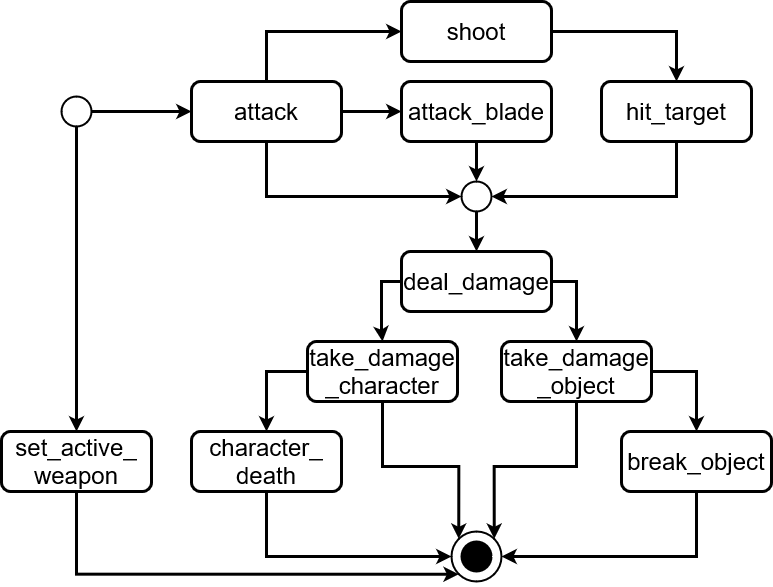

The diagram above was exported from draw.io. Its source (the exported page's mxGraphModel, read from the mxfile embedded in the PNG):
<mxGraphModel dx="1350" dy="1493" grid="1" gridSize="10" guides="1" tooltips="1" connect="1" arrows="1" fold="1" page="1" pageScale="1" pageWidth="850" pageHeight="1100" math="0" shadow="0">
  <root>
    <mxCell id="0" />
    <mxCell id="1" parent="0" />
    <mxCell id="4I71VHSwgNsZa2CJbxP3-39" style="edgeStyle=orthogonalEdgeStyle;rounded=0;orthogonalLoop=1;jettySize=auto;html=1;exitX=1;exitY=0.5;exitDx=0;exitDy=0;exitPerimeter=0;entryX=0;entryY=0.5;entryDx=0;entryDy=0;strokeWidth=3;" edge="1" parent="1" source="4I71VHSwgNsZa2CJbxP3-3" target="4I71VHSwgNsZa2CJbxP3-23">
      <mxGeometry relative="1" as="geometry" />
    </mxCell>
    <mxCell id="4I71VHSwgNsZa2CJbxP3-45" style="edgeStyle=orthogonalEdgeStyle;rounded=0;orthogonalLoop=1;jettySize=auto;html=1;exitX=0.5;exitY=1;exitDx=0;exitDy=0;exitPerimeter=0;entryX=0.5;entryY=0;entryDx=0;entryDy=0;strokeWidth=3;" edge="1" parent="1" source="4I71VHSwgNsZa2CJbxP3-3" target="4I71VHSwgNsZa2CJbxP3-7">
      <mxGeometry relative="1" as="geometry" />
    </mxCell>
    <mxCell id="4I71VHSwgNsZa2CJbxP3-3" value="" style="strokeWidth=2;html=1;shape=mxgraph.flowchart.start_2;whiteSpace=wrap;" vertex="1" parent="1">
      <mxGeometry x="80" y="110" width="30" height="30" as="geometry" />
    </mxCell>
    <mxCell id="4I71VHSwgNsZa2CJbxP3-4" value="" style="strokeWidth=2;html=1;shape=mxgraph.flowchart.start_2;whiteSpace=wrap;" vertex="1" parent="1">
      <mxGeometry x="470" y="545" width="50" height="50" as="geometry" />
    </mxCell>
    <mxCell id="4I71VHSwgNsZa2CJbxP3-5" value="" style="strokeWidth=2;html=1;shape=mxgraph.flowchart.start_2;whiteSpace=wrap;fillColor=#000000;" vertex="1" parent="1">
      <mxGeometry x="480" y="555" width="30" height="30" as="geometry" />
    </mxCell>
    <mxCell id="4I71VHSwgNsZa2CJbxP3-57" style="edgeStyle=orthogonalEdgeStyle;rounded=0;orthogonalLoop=1;jettySize=auto;html=1;exitX=0.5;exitY=1;exitDx=0;exitDy=0;entryX=0.145;entryY=0.855;entryDx=0;entryDy=0;entryPerimeter=0;strokeWidth=3;" edge="1" parent="1" source="4I71VHSwgNsZa2CJbxP3-7" target="4I71VHSwgNsZa2CJbxP3-4">
      <mxGeometry relative="1" as="geometry">
        <Array as="points">
          <mxPoint x="95" y="588" />
        </Array>
      </mxGeometry>
    </mxCell>
    <mxCell id="4I71VHSwgNsZa2CJbxP3-7" value="&lt;div&gt;&lt;font size=&quot;3&quot;&gt;&lt;font style=&quot;font-size: 24px&quot;&gt;set_active_&lt;/font&gt;&lt;/font&gt;&lt;/div&gt;&lt;div&gt;&lt;font size=&quot;3&quot;&gt;&lt;font style=&quot;font-size: 24px&quot;&gt;weapon&lt;br&gt;&lt;/font&gt;&lt;/font&gt;&lt;/div&gt;" style="rounded=1;whiteSpace=wrap;html=1;fillColor=#FFFFFF;strokeWidth=3;" vertex="1" parent="1">
      <mxGeometry x="20" y="445" width="150" height="60" as="geometry" />
    </mxCell>
    <mxCell id="4I71VHSwgNsZa2CJbxP3-26" style="edgeStyle=orthogonalEdgeStyle;rounded=0;orthogonalLoop=1;jettySize=auto;html=1;exitX=0.5;exitY=0;exitDx=0;exitDy=0;entryX=0;entryY=0.5;entryDx=0;entryDy=0;strokeWidth=3;" edge="1" parent="1" source="4I71VHSwgNsZa2CJbxP3-23" target="4I71VHSwgNsZa2CJbxP3-25">
      <mxGeometry relative="1" as="geometry" />
    </mxCell>
    <mxCell id="4I71VHSwgNsZa2CJbxP3-28" style="edgeStyle=orthogonalEdgeStyle;rounded=0;orthogonalLoop=1;jettySize=auto;html=1;exitX=1;exitY=0.5;exitDx=0;exitDy=0;entryX=0;entryY=0.5;entryDx=0;entryDy=0;strokeWidth=3;" edge="1" parent="1" source="4I71VHSwgNsZa2CJbxP3-23" target="4I71VHSwgNsZa2CJbxP3-24">
      <mxGeometry relative="1" as="geometry" />
    </mxCell>
    <mxCell id="4I71VHSwgNsZa2CJbxP3-37" style="edgeStyle=orthogonalEdgeStyle;rounded=0;orthogonalLoop=1;jettySize=auto;html=1;exitX=0.5;exitY=1;exitDx=0;exitDy=0;entryX=0;entryY=0.5;entryDx=0;entryDy=0;entryPerimeter=0;strokeWidth=3;" edge="1" parent="1" source="4I71VHSwgNsZa2CJbxP3-23" target="4I71VHSwgNsZa2CJbxP3-34">
      <mxGeometry relative="1" as="geometry" />
    </mxCell>
    <mxCell id="4I71VHSwgNsZa2CJbxP3-23" value="&lt;div&gt;&lt;font size=&quot;3&quot;&gt;&lt;font style=&quot;font-size: 24px&quot;&gt;attack&lt;/font&gt;&lt;/font&gt;&lt;/div&gt;" style="rounded=1;whiteSpace=wrap;html=1;fillColor=#FFFFFF;strokeWidth=3;" vertex="1" parent="1">
      <mxGeometry x="210" y="95" width="150" height="60" as="geometry" />
    </mxCell>
    <mxCell id="4I71VHSwgNsZa2CJbxP3-36" style="edgeStyle=orthogonalEdgeStyle;rounded=0;orthogonalLoop=1;jettySize=auto;html=1;exitX=0.5;exitY=1;exitDx=0;exitDy=0;entryX=0.5;entryY=0;entryDx=0;entryDy=0;entryPerimeter=0;strokeWidth=3;" edge="1" parent="1" source="4I71VHSwgNsZa2CJbxP3-24" target="4I71VHSwgNsZa2CJbxP3-34">
      <mxGeometry relative="1" as="geometry" />
    </mxCell>
    <mxCell id="4I71VHSwgNsZa2CJbxP3-24" value="&lt;div&gt;&lt;font size=&quot;3&quot;&gt;&lt;font style=&quot;font-size: 24px&quot;&gt;attack_blade&lt;/font&gt;&lt;/font&gt;&lt;/div&gt;" style="rounded=1;whiteSpace=wrap;html=1;fillColor=#FFFFFF;strokeWidth=3;" vertex="1" parent="1">
      <mxGeometry x="420" y="95" width="150" height="60" as="geometry" />
    </mxCell>
    <mxCell id="4I71VHSwgNsZa2CJbxP3-40" style="edgeStyle=orthogonalEdgeStyle;rounded=0;orthogonalLoop=1;jettySize=auto;html=1;exitX=1;exitY=0.5;exitDx=0;exitDy=0;entryX=0.5;entryY=0;entryDx=0;entryDy=0;strokeWidth=3;" edge="1" parent="1" source="4I71VHSwgNsZa2CJbxP3-25" target="4I71VHSwgNsZa2CJbxP3-29">
      <mxGeometry relative="1" as="geometry" />
    </mxCell>
    <mxCell id="4I71VHSwgNsZa2CJbxP3-25" value="&lt;div&gt;&lt;font size=&quot;3&quot;&gt;&lt;font style=&quot;font-size: 24px&quot;&gt;shoot&lt;/font&gt;&lt;/font&gt;&lt;/div&gt;" style="rounded=1;whiteSpace=wrap;html=1;fillColor=#FFFFFF;strokeWidth=3;" vertex="1" parent="1">
      <mxGeometry x="420" y="15" width="150" height="60" as="geometry" />
    </mxCell>
    <mxCell id="4I71VHSwgNsZa2CJbxP3-35" style="edgeStyle=orthogonalEdgeStyle;rounded=0;orthogonalLoop=1;jettySize=auto;html=1;exitX=0.5;exitY=1;exitDx=0;exitDy=0;entryX=1;entryY=0.5;entryDx=0;entryDy=0;entryPerimeter=0;strokeWidth=3;" edge="1" parent="1" source="4I71VHSwgNsZa2CJbxP3-29" target="4I71VHSwgNsZa2CJbxP3-34">
      <mxGeometry relative="1" as="geometry" />
    </mxCell>
    <mxCell id="4I71VHSwgNsZa2CJbxP3-29" value="&lt;font size=&quot;3&quot;&gt;&lt;font style=&quot;font-size: 24px&quot;&gt;hit_target&lt;/font&gt;&lt;/font&gt;" style="rounded=1;whiteSpace=wrap;html=1;fillColor=#FFFFFF;strokeWidth=3;" vertex="1" parent="1">
      <mxGeometry x="620" y="95" width="150" height="60" as="geometry" />
    </mxCell>
    <mxCell id="4I71VHSwgNsZa2CJbxP3-43" style="edgeStyle=orthogonalEdgeStyle;rounded=0;orthogonalLoop=1;jettySize=auto;html=1;exitX=0;exitY=0.5;exitDx=0;exitDy=0;strokeWidth=3;" edge="1" parent="1" source="4I71VHSwgNsZa2CJbxP3-31" target="4I71VHSwgNsZa2CJbxP3-41">
      <mxGeometry relative="1" as="geometry" />
    </mxCell>
    <mxCell id="4I71VHSwgNsZa2CJbxP3-44" style="edgeStyle=orthogonalEdgeStyle;rounded=0;orthogonalLoop=1;jettySize=auto;html=1;exitX=1;exitY=0.5;exitDx=0;exitDy=0;strokeWidth=3;" edge="1" parent="1" source="4I71VHSwgNsZa2CJbxP3-31" target="4I71VHSwgNsZa2CJbxP3-42">
      <mxGeometry relative="1" as="geometry" />
    </mxCell>
    <mxCell id="4I71VHSwgNsZa2CJbxP3-31" value="&lt;font size=&quot;3&quot;&gt;&lt;font style=&quot;font-size: 24px&quot;&gt;deal_damage&lt;/font&gt;&lt;/font&gt;" style="rounded=1;whiteSpace=wrap;html=1;fillColor=#FFFFFF;strokeWidth=3;" vertex="1" parent="1">
      <mxGeometry x="420" y="265" width="150" height="60" as="geometry" />
    </mxCell>
    <mxCell id="4I71VHSwgNsZa2CJbxP3-38" style="edgeStyle=orthogonalEdgeStyle;rounded=0;orthogonalLoop=1;jettySize=auto;html=1;exitX=0.5;exitY=1;exitDx=0;exitDy=0;exitPerimeter=0;entryX=0.5;entryY=0;entryDx=0;entryDy=0;strokeWidth=3;" edge="1" parent="1" source="4I71VHSwgNsZa2CJbxP3-34" target="4I71VHSwgNsZa2CJbxP3-31">
      <mxGeometry relative="1" as="geometry" />
    </mxCell>
    <mxCell id="4I71VHSwgNsZa2CJbxP3-34" value="" style="strokeWidth=2;html=1;shape=mxgraph.flowchart.start_2;whiteSpace=wrap;" vertex="1" parent="1">
      <mxGeometry x="480" y="195" width="30" height="30" as="geometry" />
    </mxCell>
    <mxCell id="4I71VHSwgNsZa2CJbxP3-48" style="edgeStyle=orthogonalEdgeStyle;rounded=0;orthogonalLoop=1;jettySize=auto;html=1;exitX=0;exitY=0.5;exitDx=0;exitDy=0;entryX=0.5;entryY=0;entryDx=0;entryDy=0;strokeWidth=3;" edge="1" parent="1" source="4I71VHSwgNsZa2CJbxP3-41" target="4I71VHSwgNsZa2CJbxP3-46">
      <mxGeometry relative="1" as="geometry" />
    </mxCell>
    <mxCell id="4I71VHSwgNsZa2CJbxP3-52" style="edgeStyle=orthogonalEdgeStyle;rounded=0;orthogonalLoop=1;jettySize=auto;html=1;exitX=0.5;exitY=1;exitDx=0;exitDy=0;entryX=0.145;entryY=0.145;entryDx=0;entryDy=0;entryPerimeter=0;strokeWidth=3;" edge="1" parent="1" source="4I71VHSwgNsZa2CJbxP3-41" target="4I71VHSwgNsZa2CJbxP3-4">
      <mxGeometry relative="1" as="geometry" />
    </mxCell>
    <mxCell id="4I71VHSwgNsZa2CJbxP3-41" value="&lt;div&gt;&lt;font size=&quot;3&quot;&gt;&lt;font style=&quot;font-size: 24px&quot;&gt;take_damage&lt;/font&gt;&lt;/font&gt;&lt;/div&gt;&lt;div&gt;&lt;font size=&quot;3&quot;&gt;&lt;font style=&quot;font-size: 24px&quot;&gt;_character&lt;br&gt;&lt;/font&gt;&lt;/font&gt;&lt;/div&gt;" style="rounded=1;whiteSpace=wrap;html=1;fillColor=#FFFFFF;strokeWidth=3;" vertex="1" parent="1">
      <mxGeometry x="326" y="355" width="150" height="60" as="geometry" />
    </mxCell>
    <mxCell id="4I71VHSwgNsZa2CJbxP3-49" style="edgeStyle=orthogonalEdgeStyle;rounded=0;orthogonalLoop=1;jettySize=auto;html=1;exitX=1;exitY=0.5;exitDx=0;exitDy=0;entryX=0.5;entryY=0;entryDx=0;entryDy=0;strokeWidth=3;" edge="1" parent="1" source="4I71VHSwgNsZa2CJbxP3-42" target="4I71VHSwgNsZa2CJbxP3-47">
      <mxGeometry relative="1" as="geometry" />
    </mxCell>
    <mxCell id="4I71VHSwgNsZa2CJbxP3-53" style="edgeStyle=orthogonalEdgeStyle;rounded=0;orthogonalLoop=1;jettySize=auto;html=1;exitX=0.5;exitY=1;exitDx=0;exitDy=0;entryX=0.855;entryY=0.145;entryDx=0;entryDy=0;entryPerimeter=0;strokeWidth=3;" edge="1" parent="1" source="4I71VHSwgNsZa2CJbxP3-42" target="4I71VHSwgNsZa2CJbxP3-4">
      <mxGeometry relative="1" as="geometry" />
    </mxCell>
    <mxCell id="4I71VHSwgNsZa2CJbxP3-42" value="&lt;div&gt;&lt;font size=&quot;3&quot;&gt;&lt;font style=&quot;font-size: 24px&quot;&gt;take_damage&lt;/font&gt;&lt;/font&gt;&lt;/div&gt;&lt;div&gt;&lt;font size=&quot;3&quot;&gt;&lt;font style=&quot;font-size: 24px&quot;&gt;_object&lt;br&gt;&lt;/font&gt;&lt;/font&gt;&lt;/div&gt;" style="rounded=1;whiteSpace=wrap;html=1;fillColor=#FFFFFF;strokeWidth=3;" vertex="1" parent="1">
      <mxGeometry x="520" y="355" width="150" height="60" as="geometry" />
    </mxCell>
    <mxCell id="4I71VHSwgNsZa2CJbxP3-54" style="edgeStyle=orthogonalEdgeStyle;rounded=0;orthogonalLoop=1;jettySize=auto;html=1;exitX=0.5;exitY=1;exitDx=0;exitDy=0;entryX=0;entryY=0.5;entryDx=0;entryDy=0;entryPerimeter=0;strokeWidth=3;" edge="1" parent="1" source="4I71VHSwgNsZa2CJbxP3-46" target="4I71VHSwgNsZa2CJbxP3-4">
      <mxGeometry relative="1" as="geometry" />
    </mxCell>
    <mxCell id="4I71VHSwgNsZa2CJbxP3-46" value="&lt;div&gt;&lt;font size=&quot;3&quot;&gt;&lt;font style=&quot;font-size: 24px&quot;&gt;character_&lt;/font&gt;&lt;/font&gt;&lt;/div&gt;&lt;div&gt;&lt;font size=&quot;3&quot;&gt;&lt;font style=&quot;font-size: 24px&quot;&gt;death&lt;br&gt;&lt;/font&gt;&lt;/font&gt;&lt;/div&gt;" style="rounded=1;whiteSpace=wrap;html=1;fillColor=#FFFFFF;strokeWidth=3;" vertex="1" parent="1">
      <mxGeometry x="210" y="445" width="150" height="60" as="geometry" />
    </mxCell>
    <mxCell id="4I71VHSwgNsZa2CJbxP3-55" style="edgeStyle=orthogonalEdgeStyle;rounded=0;orthogonalLoop=1;jettySize=auto;html=1;exitX=0.5;exitY=1;exitDx=0;exitDy=0;entryX=1;entryY=0.5;entryDx=0;entryDy=0;entryPerimeter=0;strokeWidth=3;" edge="1" parent="1" source="4I71VHSwgNsZa2CJbxP3-47" target="4I71VHSwgNsZa2CJbxP3-4">
      <mxGeometry relative="1" as="geometry" />
    </mxCell>
    <mxCell id="4I71VHSwgNsZa2CJbxP3-47" value="&lt;div&gt;&lt;font size=&quot;3&quot;&gt;&lt;font style=&quot;font-size: 24px&quot;&gt;break_object&lt;/font&gt;&lt;/font&gt;&lt;/div&gt;" style="rounded=1;whiteSpace=wrap;html=1;fillColor=#FFFFFF;strokeWidth=3;" vertex="1" parent="1">
      <mxGeometry x="640" y="445" width="150" height="60" as="geometry" />
    </mxCell>
  </root>
</mxGraphModel>